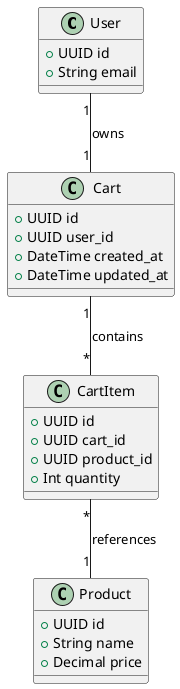

The diagram above was rendered by PlantUML. Its source (embedded in the PNG):
@startuml
class User {
  +UUID id
  +String email
}
class Cart {
  +UUID id
  +UUID user_id
  +DateTime created_at
  +DateTime updated_at
}
class CartItem {
  +UUID id
  +UUID cart_id
  +UUID product_id
  +Int quantity
}
class Product {
  +UUID id
  +String name
  +Decimal price
}
User "1" -- "1" Cart : owns
Cart "1" -- "*" CartItem : contains
CartItem "*" -- "1" Product : references
@enduml